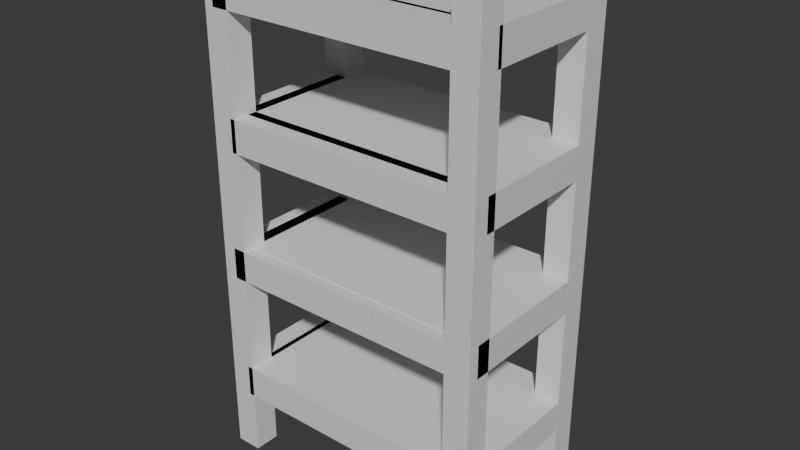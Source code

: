 # Source: shelf_1.blend  (saved by Blender 4.3.34; exported with 4.5.12 LTS)
import bpy
from mathutils import Matrix  # noqa: F401  (used for matrix-valued properties, if any)

bpy.ops.wm.read_factory_settings(use_empty=True)
scene = bpy.context.scene
scene.name = 'Scene'

# ---- collections
col_collection = bpy.data.collections.new('Collection'); scene.collection.children.link(col_collection)

# ---- materials (node trees are filled in below, after node groups)
mat_material = bpy.data.materials.new('Material')
mat_material.alpha_threshold = 0.0
mat_material.roughness = 0.5
mat_material.line_color = (0.0, 0.0, 0.0, 1.0)
mat_material_001 = bpy.data.materials.new('Material.001')
mat_material_001.alpha_threshold = 0.0
mat_material_001.roughness = 0.5
mat_material_001.line_color = (0.0, 0.0, 0.0, 1.0)

# ---- material node trees
mat_material.use_nodes = True; mat_material.node_tree.nodes.clear()
_N = mat_material.node_tree.nodes; _L = mat_material.node_tree.links
n0 = _N.new('ShaderNodeOutputMaterial'); n0.name = 'Material Output'; n0.location = (300, 300)
n1 = _N.new('ShaderNodeBsdfPrincipled'); n1.name = 'Principled BSDF'; n1.location = (10, 300)
n1.inputs[3].default_value = 1.45
_L.new(n1.outputs[0], n0.inputs[0])
n0.is_active_output = True
mat_material_001.use_nodes = True; mat_material_001.node_tree.nodes.clear()
_N = mat_material_001.node_tree.nodes; _L = mat_material_001.node_tree.links
n0 = _N.new('ShaderNodeOutputMaterial'); n0.name = 'Material Output'; n0.location = (300, 300)
n1 = _N.new('ShaderNodeBsdfPrincipled'); n1.name = 'Principled BSDF'; n1.location = (10, 300)
n1.inputs[3].default_value = 1.45
_L.new(n1.outputs[0], n0.inputs[0])
n0.is_active_output = True

# ---- world
world_world = bpy.data.worlds.new('World'); scene.world = world_world
world_world.use_nodes = True; world_world.node_tree.nodes.clear()
_N = world_world.node_tree.nodes; _L = world_world.node_tree.links
n0 = _N.new('ShaderNodeOutputWorld'); n0.name = 'World Output'; n0.location = (300, 300)
n1 = _N.new('ShaderNodeBackground'); n1.name = 'Background'; n1.location = (10, 300)
n1.inputs[0].default_value = (0.05088, 0.05088, 0.05088, 1.0)
_L.new(n1.outputs[0], n0.inputs[0])
n0.is_active_output = True
world_world.color = (0.05088, 0.05088, 0.05088)
world_world.sun_shadow_jitter_overblur = 0.0

# ---- meshes
me_cube_001 = bpy.data.meshes.new('Cube.001')
me_cube_001.from_pydata([(-1.0, -1.0, -1.0), (-1.0, -1.0, 1.0), (-1.0, 1.0, -1.0), (-1.0, 1.0, 1.0), (1.0, -1.0, -1.0), (1.0, -1.0, 1.0), (1.0, 1.0, -1.0), (1.0, 1.0, 1.0), (-1.0, -1.0, 0.0), (-1.0, 1.0, 0.0), (1.0, 1.0, 0.0), (1.0, -1.0, 0.0), (-1.0, -1.0, 0.5), (-1.0, 1.0, 0.5), (1.0, 1.0, 0.5), (1.0, -1.0, 0.5), (-1.0, 1.0, -0.5), (1.0, 1.0, -0.5), (1.0, -1.0, -0.5), (-1.0, -1.0, -0.5), (-1.0, 1.0, -0.7502), (1.0, 1.0, -0.7502), (1.0, -1.0, -0.7502), (-1.0, -1.0, -0.7502), (-1.0, -1.0, -0.25), (-1.0, 1.0, -0.25), (1.0, 1.0, -0.25), (1.0, -1.0, -0.25), (-1.0, 1.0, 0.25), (1.0, 1.0, 0.25), (1.0, -1.0, 0.25), (-1.0, -1.0, 0.25), (-1.0, -1.0, 0.75), (-1.0, 1.0, 0.75), (1.0, 1.0, 0.75), (1.0, -1.0, 0.75), (-1.0, 1.0, -0.8751), (1.0, 1.0, -0.8751), (1.0, -1.0, -0.8751), (-1.0, -1.0, -0.8751), (-1.0, -1.0, -0.6251), (-1.0, 1.0, -0.6251), (1.0, 1.0, -0.6251), (1.0, -1.0, -0.6251), (-1.0, 1.0, -0.375), (1.0, 1.0, -0.375), (1.0, -1.0, -0.375), (-1.0, -1.0, -0.375), (-1.0, -1.0, -0.125), (-1.0, 1.0, -0.125), (1.0, 1.0, -0.125), (1.0, -1.0, -0.125), (-1.0, 1.0, 0.125), (1.0, 1.0, 0.125), (1.0, -1.0, 0.125), (-1.0, -1.0, 0.125), (-1.0, -1.0, 0.375), (-1.0, 1.0, 0.375), (1.0, 1.0, 0.375), (1.0, -1.0, 0.375), (-1.0, 1.0, 0.625), (1.0, 1.0, 0.625), (1.0, -1.0, 0.625), (-1.0, -1.0, 0.625), (-1.0, -1.0, 0.875), (-1.0, 1.0, 0.875), (1.0, 1.0, 0.875), (1.0, -1.0, 0.875), (-19.0, 1.0, 1.0), (-19.0, 1.0, -1.0), (-19.0, -1.0, 1.0), (-19.0, -1.0, -1.0), (-21.0, 1.0, 1.0), (-21.0, 1.0, -1.0), (-21.0, -1.0, 1.0), (-21.0, -1.0, -1.0), (-19.0, 1.0, 0.0), (-21.0, -1.0, 0.0), (-19.0, -1.0, 0.0), (-21.0, 1.0, 0.0), (-21.0, -1.0, 0.5), (-19.0, 1.0, 0.5), (-19.0, -1.0, 0.5), (-21.0, 1.0, 0.5), (-19.0, 1.0, -0.5), (-19.0, -1.0, -0.5), (-21.0, 1.0, -0.5), (-21.0, -1.0, -0.5), (-21.0, -1.0, 0.75), (-19.0, 1.0, 0.75), (-19.0, -1.0, 0.75), (-21.0, 1.0, 0.75), (-19.0, 1.0, 0.25), (-19.0, -1.0, 0.25), (-21.0, 1.0, 0.25), (-21.0, -1.0, 0.25), (-21.0, -1.0, -0.25), (-19.0, 1.0, -0.25), (-19.0, -1.0, -0.25), (-21.0, 1.0, -0.25), (-19.0, 1.0, -0.75), (-19.0, -1.0, -0.75), (-21.0, 1.0, -0.75), (-21.0, -1.0, -0.75), (-21.0, -1.0, 0.875), (-19.0, 1.0, 0.875), (-19.0, -1.0, 0.875), (-21.0, 1.0, 0.875), (-19.0, 1.0, 0.625), (-19.0, -1.0, 0.625), (-21.0, 1.0, 0.625), (-21.0, -1.0, 0.625), (-21.0, -1.0, 0.375), (-19.0, 1.0, 0.375), (-19.0, -1.0, 0.375), (-21.0, 1.0, 0.375), (-19.0, 1.0, 0.125), (-19.0, -1.0, 0.125), (-21.0, 1.0, 0.125), (-21.0, -1.0, 0.125), (-21.0, -1.0, -0.125), (-19.0, 1.0, -0.125), (-19.0, -1.0, -0.125), (-21.0, 1.0, -0.125), (-19.0, 1.0, -0.375), (-19.0, -1.0, -0.375), (-21.0, 1.0, -0.375), (-21.0, -1.0, -0.375), (-21.0, -1.0, -0.625), (-19.0, 1.0, -0.625), (-19.0, -1.0, -0.625), (-21.0, 1.0, -0.625), (-19.0, 1.0, -0.875), (-19.0, -1.0, -0.875), (-21.0, 1.0, -0.875), (-21.0, -1.0, -0.875), (-1.0, -12.04, -1.0), (-1.0, -12.04, 1.0), (-1.0, -10.04, -1.0), (-1.0, -10.04, 1.0), (1.0, -12.04, -1.0), (1.0, -12.04, 1.0), (1.0, -10.04, -1.0), (1.0, -10.04, 1.0), (-1.0, -12.04, 0.0), (-1.0, -10.04, 0.0), (1.0, -10.04, 0.0), (1.0, -12.04, 0.0), (-1.0, -12.04, 0.5), (-1.0, -10.04, 0.5), (1.0, -10.04, 0.5), (1.0, -12.04, 0.5), (-1.0, -10.04, -0.5), (1.0, -10.04, -0.5), (1.0, -12.04, -0.5), (-1.0, -12.04, -0.5), (-1.0, -10.04, -0.75), (1.0, -10.04, -0.75), (1.0, -12.04, -0.75), (-1.0, -12.04, -0.75), (-1.0, -12.04, -0.25), (-1.0, -10.04, -0.25), (1.0, -10.04, -0.25), (1.0, -12.04, -0.25), (-1.0, -10.04, 0.25), (1.0, -10.04, 0.25), (1.0, -12.04, 0.25), (-1.0, -12.04, 0.25), (-1.0, -12.04, 0.75), (-1.0, -10.04, 0.75), (1.0, -10.04, 0.75), (1.0, -12.04, 0.75), (-1.0, -10.04, -0.875), (1.0, -10.04, -0.875), (1.0, -12.04, -0.875), (-1.0, -12.04, -0.875), (-1.0, -12.04, -0.625), (-1.0, -10.04, -0.625), (1.0, -10.04, -0.625), (1.0, -12.04, -0.625), (-1.0, -10.04, -0.375), (1.0, -10.04, -0.375), (1.0, -12.04, -0.375), (-1.0, -12.04, -0.375), (-1.0, -12.04, -0.1285), (-1.0, -10.04, -0.1285), (1.0, -10.04, -0.1285), (1.0, -12.04, -0.1285), (-1.0, -10.04, 0.125), (1.0, -10.04, 0.125), (1.0, -12.04, 0.125), (-1.0, -12.04, 0.125), (-1.0, -12.04, 0.375), (-1.0, -10.04, 0.375), (1.0, -10.04, 0.375), (1.0, -12.04, 0.375), (-1.0, -10.04, 0.625), (1.0, -10.04, 0.625), (1.0, -12.04, 0.625), (-1.0, -12.04, 0.625), (-1.0, -12.04, 0.875), (-1.0, -10.04, 0.875), (1.0, -10.04, 0.875), (1.0, -12.04, 0.875), (-19.0, -10.04, 1.0), (-19.0, -10.04, -1.0), (-19.0, -12.04, 1.0), (-19.0, -12.04, -1.0), (-21.0, -10.04, 1.0), (-21.0, -10.04, -1.0), (-21.0, -12.04, 1.0), (-21.0, -12.04, -1.0), (-19.0, -10.04, 0.0), (-21.0, -12.04, 0.0), (-19.0, -12.04, 0.0), (-21.0, -10.04, 0.0), (-21.0, -12.04, 0.5), (-19.0, -10.04, 0.5), (-19.0, -12.04, 0.5), (-21.0, -10.04, 0.5), (-19.0, -10.04, -0.5), (-19.0, -12.04, -0.5), (-21.0, -10.04, -0.5), (-21.0, -12.04, -0.5), (-19.0, -10.04, -0.75), (-19.0, -12.04, -0.75), (-21.0, -10.04, -0.75), (-21.0, -12.04, -0.75), (-21.0, -12.04, -0.25), (-19.0, -10.04, -0.25), (-19.0, -12.04, -0.25), (-21.0, -10.04, -0.25), (-19.0, -10.04, 0.25), (-19.0, -12.04, 0.25), (-21.0, -10.04, 0.25), (-21.0, -12.04, 0.25), (-21.0, -12.04, 0.75), (-19.0, -10.04, 0.75), (-19.0, -12.04, 0.75), (-21.0, -10.04, 0.75), (-21.0, -12.04, 0.8787), (-19.0, -10.04, 0.8787), (-19.0, -12.04, 0.8787), (-21.0, -10.04, 0.8787), (-19.0, -10.04, 0.625), (-19.0, -12.04, 0.625), (-21.0, -10.04, 0.625), (-21.0, -12.04, 0.625), (-21.0, -12.04, 0.375), (-19.0, -10.04, 0.375), (-19.0, -12.04, 0.375), (-21.0, -10.04, 0.375), (-19.0, -10.04, 0.125), (-19.0, -12.04, 0.125), (-21.0, -10.04, 0.125), (-21.0, -12.04, 0.125), (-21.0, -12.04, -0.125), (-19.0, -10.04, -0.125), (-19.0, -12.04, -0.125), (-21.0, -10.04, -0.125), (-19.0, -10.04, -0.375), (-19.0, -12.04, -0.375), (-21.0, -10.04, -0.375), (-21.0, -12.04, -0.375), (-21.0, -12.04, -0.6256), (-19.0, -10.04, -0.6256), (-19.0, -12.04, -0.6256), (-21.0, -10.04, -0.6256), (-19.0, -10.04, -0.875), (-19.0, -12.04, -0.875), (-21.0, -10.04, -0.875), (-21.0, -12.04, -0.875), (-19.42, 1.0, -0.6251), (-19.42, 1.0, -0.7502), (-19.42, -1.0, -0.7502), (-19.42, -1.0, -0.6251), (-19.42, -10.04, -0.625), (-19.42, -10.04, -0.75), (-19.42, -12.04, -0.75), (-19.42, -12.04, -0.625), (-1.0, -1.0, -0.7502), (-1.0, -1.0, -0.6251), (-1.0, -10.04, -0.625), (-1.0, -10.04, -0.75), (-19.42, -1.0, -0.7502), (-19.42, -1.0, -0.6251), (-19.42, -10.04, -0.625), (-19.42, -10.04, -0.75), (-1.0, -0.128, -0.625), (-1.0, -0.128, -0.75), (-19.42, -0.128, -0.625), (-19.42, -0.128, -0.75), (1.0, -10.75, -0.6251), (1.0, -10.75, -0.7502), (-1.0, -10.75, -0.7502), (-1.0, -10.75, -0.6251), (-19.0, -10.93, -0.625), (-19.0, -10.93, -0.75), (-21.0, -10.93, -0.75), (-21.0, -10.93, -0.625), (-19.98, 1.0, -0.125), (-19.98, 1.0, -0.25), (-19.98, -1.0, -0.25), (-19.98, -1.0, -0.125), (-19.98, -10.04, -0.1285), (-19.98, -10.04, -0.25), (-19.98, -12.04, -0.25), (-19.98, -12.04, -0.1285), (1.0, -11.19, -0.125), (1.0, -11.19, -0.25), (-1.0, -11.19, -0.25), (-1.0, -11.19, -0.125), (-19.0, -11.19, -0.125), (-19.0, -11.19, -0.25), (-21.0, -11.19, -0.25), (-21.0, -11.19, -0.125), (-19.98, -11.19, -0.25), (-19.98, -11.19, -0.125), (-19.87, 1.0, 0.375), (-19.87, 1.0, 0.25), (-19.87, -1.0, 0.25), (-19.87, -1.0, 0.375), (1.0, -1.0, 0.375), (1.0, -1.0, 0.25), (-1.0, -1.0, 0.25), (-1.0, -1.0, 0.375), (-19.0, -1.0, 0.375), (-19.0, -1.0, 0.25), (-21.0, -1.0, 0.25), (-21.0, -1.0, 0.375), (-19.87, -1.0, 0.25), (-19.87, -1.0, 0.375), (-19.38, -10.04, 0.375), (-19.38, -10.04, 0.25), (-19.38, -12.04, 0.25), (-19.38, -12.04, 0.375), (1.0, -10.77, 0.375), (1.0, -10.77, 0.25), (-1.0, -10.77, 0.25), (-1.0, -10.77, 0.375), (-19.0, -10.77, 0.375), (-19.0, -10.77, 0.25), (-21.0, -10.77, 0.25), (-21.0, -10.77, 0.375), (-19.87, -10.77, 0.25), (-19.87, -10.77, 0.375), (-20.29, 1.0, 0.875), (-20.29, 1.0, 0.75), (-20.29, -1.0, 0.75), (-20.29, -1.0, 0.875), (-20.29, -10.04, 0.875), (-20.29, -10.04, 0.75), (-20.29, -12.04, 0.75), (-20.29, -12.04, 0.875), (1.0, -10.36, 0.875), (1.0, -10.36, 0.75), (-1.0, -10.36, 0.75), (-1.0, -10.36, 0.875), (-19.0, -10.36, 0.875), (-19.0, -10.36, 0.75), (-21.0, -10.36, 0.75), (-21.0, -10.36, 0.875), (-20.29, -10.36, 0.75), (-20.29, -10.36, 0.875)], [], [(64, 1, 3, 65), (65, 3, 7, 66), (66, 7, 5, 67), (67, 5, 1, 64), (2, 6, 4, 0), (7, 3, 1, 5), (51, 11, 8, 48), (50, 10, 11, 51), (49, 9, 10, 50), (48, 8, 9, 49), (59, 15, 12, 56), (58, 14, 15, 59), (57, 13, 14, 58), (56, 12, 13, 57), (40, 19, 16, 41), (41, 16, 17, 42), (42, 17, 18, 43), (43, 18, 19, 40), (38, 22, 23, 39), (37, 21, 22, 38), (36, 20, 21, 37), (39, 23, 20, 36), (47, 24, 25, 44), (44, 25, 26, 45), (45, 26, 27, 46), (46, 27, 24, 47), (55, 31, 28, 52), (52, 28, 29, 53), (53, 29, 30, 54), (54, 30, 31, 55), (62, 35, 32, 63), (61, 34, 35, 62), (60, 33, 34, 61), (63, 32, 33, 60), (0, 39, 36, 2), (2, 36, 37, 6), (6, 37, 38, 4), (4, 38, 39, 0), (23, 22, 293, 294), (21, 42, 43, 22), (20, 41, 42, 21), (41, 20, 273, 272), (18, 46, 47, 19), (17, 45, 46, 18), (16, 44, 45, 17), (19, 47, 44, 16), (49, 25, 301, 300), (25, 49, 50, 26), (26, 50, 51, 27), (96, 98, 313, 314), (11, 54, 55, 8), (10, 53, 54, 11), (9, 52, 53, 10), (8, 55, 52, 9), (112, 95, 328, 329), (28, 57, 58, 29), (29, 58, 59, 30), (56, 321, 331, 325), (12, 63, 60, 13), (13, 60, 61, 14), (14, 61, 62, 15), (15, 62, 63, 12), (35, 67, 354, 355), (34, 66, 67, 35), (33, 65, 66, 34), (88, 90, 359, 360), (68, 72, 74, 70), (106, 70, 74, 104), (104, 74, 72, 107), (73, 69, 71, 75), (105, 68, 70, 106), (107, 72, 68, 105), (123, 79, 76, 121), (121, 76, 78, 122), (120, 77, 79, 123), (122, 78, 77, 120), (115, 83, 81, 113), (113, 81, 82, 114), (112, 80, 83, 115), (114, 82, 80, 112), (130, 85, 87, 128), (128, 87, 86, 131), (129, 84, 85, 130), (131, 86, 84, 129), (110, 91, 89, 108), (108, 89, 90, 109), (111, 88, 91, 110), (109, 90, 88, 111), (117, 93, 95, 119), (119, 95, 94, 118), (116, 92, 93, 117), (118, 94, 92, 116), (125, 98, 96, 127), (127, 96, 99, 126), (124, 97, 98, 125), (126, 99, 97, 124), (134, 102, 100, 132), (132, 100, 101, 133), (135, 103, 102, 134), (133, 101, 103, 135), (91, 107, 105, 89), (89, 105, 106, 90), (88, 104, 107, 91), (349, 348, 362, 363), (82, 109, 111, 80), (80, 111, 110, 83), (81, 108, 109, 82), (83, 110, 108, 81), (31, 30, 323, 324), (95, 112, 115, 94), (92, 113, 114, 93), (94, 115, 113, 92), (79, 118, 116, 76), (76, 116, 117, 78), (77, 119, 118, 79), (78, 117, 119, 77), (120, 96, 314, 315), (96, 120, 123, 99), (97, 121, 122, 98), (99, 123, 121, 97), (86, 126, 124, 84), (84, 124, 125, 85), (87, 127, 126, 86), (85, 125, 127, 87), (102, 131, 129, 100), (100, 129, 130, 101), (103, 128, 131, 102), (130, 128, 299, 296), (71, 133, 135, 75), (75, 135, 134, 73), (69, 132, 133, 71), (73, 134, 132, 69), (200, 137, 139, 201), (201, 139, 143, 202), (202, 143, 141, 203), (203, 141, 137, 200), (138, 142, 140, 136), (143, 139, 137, 141), (187, 147, 144, 184), (186, 146, 147, 187), (185, 145, 146, 186), (184, 144, 145, 185), (195, 151, 148, 192), (194, 150, 151, 195), (193, 149, 150, 194), (192, 148, 149, 193), (176, 155, 152, 177), (177, 152, 153, 178), (178, 153, 154, 179), (179, 154, 155, 176), (174, 158, 159, 175), (173, 157, 158, 174), (172, 156, 157, 173), (175, 159, 156, 172), (183, 160, 161, 180), (180, 161, 162, 181), (181, 162, 163, 182), (182, 163, 160, 183), (191, 167, 164, 188), (188, 164, 165, 189), (189, 165, 166, 190), (190, 166, 167, 191), (198, 171, 168, 199), (197, 170, 171, 198), (196, 169, 170, 197), (199, 168, 169, 196), (136, 175, 172, 138), (138, 172, 173, 142), (142, 173, 174, 140), (140, 174, 175, 136), (158, 179, 176, 159), (157, 178, 179, 158), (156, 177, 178, 157), (274, 23, 280, 284), (154, 182, 183, 155), (153, 181, 182, 154), (152, 180, 181, 153), (155, 183, 180, 152), (185, 161, 305, 304), (161, 185, 186, 162), (162, 186, 187, 163), (163, 187, 184, 160), (147, 190, 191, 144), (146, 189, 190, 147), (145, 188, 189, 146), (144, 191, 188, 145), (167, 192, 335, 334), (164, 193, 194, 165), (165, 194, 195, 166), (166, 195, 192, 167), (148, 199, 196, 149), (149, 196, 197, 150), (150, 197, 198, 151), (151, 198, 199, 148), (171, 203, 200, 168), (170, 202, 203, 171), (169, 201, 202, 170), (168, 200, 353, 352), (204, 208, 210, 206), (242, 206, 210, 240), (240, 210, 208, 243), (209, 205, 207, 211), (241, 204, 206, 242), (243, 208, 204, 241), (259, 215, 212, 257), (257, 212, 214, 258), (256, 213, 215, 259), (258, 214, 213, 256), (251, 219, 217, 249), (249, 217, 218, 250), (248, 216, 219, 251), (250, 218, 216, 248), (266, 221, 223, 264), (264, 223, 222, 267), (265, 220, 221, 266), (267, 222, 220, 265), (270, 226, 224, 268), (268, 224, 225, 269), (271, 227, 226, 270), (269, 225, 227, 271), (261, 230, 228, 263), (263, 228, 231, 262), (260, 229, 230, 261), (262, 231, 229, 260), (253, 233, 235, 255), (255, 235, 234, 254), (252, 232, 233, 253), (254, 234, 232, 252), (246, 239, 237, 244), (244, 237, 238, 245), (247, 236, 239, 246), (245, 238, 236, 247), (239, 243, 241, 237), (237, 241, 242, 238), (236, 240, 243, 239), (238, 242, 240, 236), (218, 245, 247, 216), (216, 247, 246, 219), (217, 244, 245, 218), (219, 246, 244, 217), (233, 250, 248, 235), (235, 248, 251, 234), (232, 249, 250, 233), (234, 251, 249, 232), (215, 254, 252, 212), (212, 252, 253, 214), (213, 255, 254, 215), (214, 253, 255, 213), (230, 258, 256, 228), (228, 256, 259, 231), (229, 257, 258, 230), (231, 259, 257, 229), (222, 262, 260, 220), (220, 260, 261, 221), (223, 263, 262, 222), (221, 261, 263, 223), (226, 267, 265, 224), (224, 265, 266, 225), (227, 264, 267, 226), (225, 266, 264, 227), (207, 269, 271, 211), (211, 271, 270, 209), (205, 268, 269, 207), (209, 270, 268, 205), (274, 275, 272, 273), (278, 279, 276, 277), (159, 176, 279, 278), (156, 159, 278, 277), (20, 23, 274, 273), (276, 177, 282, 286), (176, 177, 276, 279), (40, 41, 272, 275), (283, 287, 291, 289), (280, 281, 285, 284), (177, 156, 283, 282), (23, 40, 281, 280), (156, 277, 287, 283), (40, 275, 285, 281), (277, 276, 286, 287), (275, 274, 284, 285), (288, 289, 291, 290), (286, 282, 288, 290), (287, 286, 290, 291), (282, 283, 289, 288), (293, 292, 295, 294), (22, 43, 292, 293), (43, 40, 295, 292), (40, 23, 294, 295), (297, 296, 299, 298), (103, 101, 297, 298), (101, 130, 296, 297), (128, 103, 298, 299), (302, 303, 300, 301), (306, 307, 304, 305), (184, 185, 304, 307), (48, 49, 300, 303), (160, 184, 307, 306), (161, 160, 306, 305), (25, 24, 302, 301), (302, 24, 310, 316), (309, 308, 311, 310), (313, 312, 315, 314), (310, 311, 317, 316), (303, 302, 316, 317), (122, 120, 315, 312), (48, 303, 317, 311), (98, 122, 312, 313), (27, 51, 308, 309), (24, 27, 309, 310), (51, 48, 311, 308), (320, 321, 318, 319), (28, 31, 320, 319), (57, 28, 319, 318), (56, 57, 318, 321), (329, 328, 342, 343), (325, 331, 345, 339), (328, 327, 341, 342), (114, 112, 329, 326), (320, 31, 324, 330), (59, 56, 325, 322), (30, 59, 322, 323), (95, 93, 327, 328), (321, 320, 330, 331), (93, 114, 326, 327), (334, 335, 332, 333), (164, 167, 334, 333), (193, 164, 333, 332), (192, 193, 332, 335), (338, 339, 345, 344), (337, 336, 339, 338), (341, 340, 343, 342), (322, 325, 339, 336), (330, 324, 338, 344), (323, 322, 336, 337), (326, 329, 343, 340), (327, 326, 340, 341), (324, 323, 337, 338), (331, 330, 344, 345), (348, 349, 346, 347), (352, 353, 350, 351), (169, 168, 352, 351), (33, 32, 348, 347), (200, 201, 350, 353), (64, 65, 346, 349), (201, 169, 351, 350), (65, 33, 347, 346), (355, 354, 357, 356), (356, 357, 363, 362), (359, 358, 361, 360), (67, 64, 357, 354), (64, 349, 363, 357), (104, 88, 360, 361), (32, 35, 355, 356), (106, 104, 361, 358), (90, 106, 358, 359), (348, 32, 356, 362)])
me_cube_001.polygons.foreach_set('material_index', [0, 0, 0, 0, 0, 0, 0, 0, 0, 0, 0, 0, 0, 0, 0, 0, 0, 0, 0, 0, 0, 0, 0, 0, 0, 0, 0, 0, 0, 0, 0, 0, 0, 0, 0, 0, 0, 0, 0, 0, 0, 0, 0, 0, 0, 0, 0, 0, 0, 0, 0, 0, 0, 0, 0, 0, 0, 0, 0, 0, 0, 0, 0, 0, 0, 0, 0, 0, 0, 0, 0, 0, 0, 0, 0, 0, 0, 0, 0, 0, 0, 0, 0, 0, 0, 0, 0, 0, 0, 0, 0, 0, 0, 0, 0, 0, 0, 0, 0, 0, 0, 0, 0, 0, 0, 0, 0, 0, 0, 0, 0, 0, 0, 0, 0, 0, 0, 0, 0, 0, 0, 0, 0, 0, 0, 0, 0, 0, 0, 0, 0, 0, 0, 0, 0, 0, 0, 0, 0, 0, 0, 0, 0, 0, 0, 0, 0, 0, 0, 0, 0, 0, 0, 0, 0, 0, 0, 0, 0, 0, 0, 0, 0, 0, 0, 0, 0, 0, 0, 0, 0, 0, 0, 0, 0, 0, 0, 0, 0, 0, 0, 0, 0, 0, 0, 0, 0, 0, 0, 0, 0, 0, 0, 0, 0, 0, 0, 0, 1, 1, 1, 1, 1, 1, 1, 1, 1, 1, 1, 1, 1, 1, 1, 1, 1, 1, 1, 1, 1, 1, 1, 1, 1, 1, 1, 1, 1, 1, 1, 1, 1, 1, 1, 1, 1, 1, 1, 1, 1, 1, 1, 1, 1, 1, 1, 1, 1, 1, 1, 1, 1, 1, 1, 1, 1, 1, 1, 1, 1, 1, 1, 1, 1, 1, 0, 0, 0, 0, 0, 0, 0, 0, 0, 0, 0, 0, 0, 0, 0, 0, 0, 0, 0, 0, 0, 0, 0, 0, 0, 0, 0, 0, 0, 0, 0, 0, 0, 0, 0, 0, 0, 0, 0, 0, 0, 0, 0, 0, 0, 0, 0, 0, 0, 0, 0, 0, 0, 0, 0, 0, 0, 0, 0, 0, 0, 0, 0, 0, 0, 0, 0, 0, 0, 0, 0, 0, 0, 0, 0, 0, 0, 0, 0, 0, 0, 0, 0, 0, 0, 0, 0, 0, 0, 0, 0, 0])
_uv = me_cube_001.uv_layers.new(name='UVMap')
_uv.uv.foreach_set('vector', [0.6094, 0.0, 0.625, 0.0, 0.625, 0.25, 0.6094, 0.25, 0.6094, 0.25, 0.625, 0.25, 0.625, 0.5, 0.6094, 0.5, 0.6094, 0.5, 0.625, 0.5, 0.625, 0.75, 0.6094, 0.75, 0.6094, 0.75, 0.625, 0.75, 0.625, 1.0, 0.6094, 1.0, 0.125, 0.5, 0.375, 0.5, 0.375, 0.75, 0.125, 0.75, 0.625, 0.5, 0.875, 0.5, 0.875, 0.75, 0.625, 0.75, 0.4844, 0.75, 0.5, 0.75, 0.5, 1.0, 0.4844, 1.0, 0.4844, 0.5, 0.5, 0.5, 0.5, 0.75, 0.4844, 0.75, 0.4844, 0.25, 0.5, 0.25, 0.5, 0.5, 0.4844, 0.5, 0.4844, 0.0, 0.5, 0.0, 0.5, 0.25, 0.4844, 0.25, 0.5469, 0.75, 0.5625, 0.75, 0.5625, 1.0, 0.5469, 1.0, 0.5469, 0.5, 0.5625, 0.5, 0.5625, 0.75, 0.5469, 0.75, 0.5469, 0.25, 0.5625, 0.25, 0.5625, 0.5, 0.5469, 0.5, 0.5469, 0.0, 0.5625, 0.0, 0.5625, 0.25, 0.5469, 0.25, 0.4219, 0.0, 0.4375, 0.0, 0.4375, 0.25, 0.4219, 0.25, 0.4219, 0.25, 0.4375, 0.25, 0.4375, 0.5, 0.4219, 0.5, 0.4219, 0.5, 0.4375, 0.5, 0.4375, 0.75, 0.4219, 0.75, 0.4219, 0.75, 0.4375, 0.75, 0.4375, 1.0, 0.4219, 1.0, 0.3906, 0.75, 0.4062, 0.75, 0.4062, 1.0, 0.3906, 1.0, 0.3906, 0.5, 0.4062, 0.5, 0.4062, 0.75, 0.3906, 0.75, 0.3906, 0.25, 0.4062, 0.25, 0.4062, 0.5, 0.3906, 0.5, 0.3906, 0.0, 0.4062, 0.0, 0.4062, 0.25, 0.3906, 0.25, 0.4531, 0.0, 0.4688, 0.0, 0.4688, 0.25, 0.4531, 0.25, 0.4531, 0.25, 0.4688, 0.25, 0.4688, 0.5, 0.4531, 0.5, 0.4531, 0.5, 0.4688, 0.5, 0.4688, 0.75, 0.4531, 0.75, 0.4531, 0.75, 0.4688, 0.75, 0.4688, 1.0, 0.4531, 1.0, 0.5156, 0.0, 0.5312, 0.0, 0.5312, 0.25, 0.5156, 0.25, 0.5156, 0.25, 0.5312, 0.25, 0.5312, 0.5, 0.5156, 0.5, 0.5156, 0.5, 0.5312, 0.5, 0.5312, 0.75, 0.5156, 0.75, 0.5156, 0.75, 0.5312, 0.75, 0.5312, 1.0, 0.5156, 1.0, 0.5781, 0.75, 0.5938, 0.75, 0.5938, 1.0, 0.5781, 1.0, 0.5781, 0.5, 0.5938, 0.5, 0.5938, 0.75, 0.5781, 0.75, 0.5781, 0.25, 0.5938, 0.25, 0.5938, 0.5, 0.5781, 0.5, 0.5781, 0.0, 0.5938, 0.0, 0.5938, 0.25, 0.5781, 0.25, 0.375, 0.0, 0.3906, 0.0, 0.3906, 0.25, 0.375, 0.25, 0.375, 0.25, 0.3906, 0.25, 0.3906, 0.5, 0.375, 0.5, 0.375, 0.5, 0.3906, 0.5, 0.3906, 0.75, 0.375, 0.75, 0.375, 0.75, 0.3906, 0.75, 0.3906, 1.0, 0.375, 1.0, 0.4062, 1.0, 0.4062, 0.75, 0.4062, 0.75, 0.4062, 1.0, 0.4062, 0.5, 0.4219, 0.5, 0.4219, 0.75, 0.4062, 0.75, 0.4062, 0.25, 0.4219, 0.25, 0.4219, 0.5, 0.4062, 0.5, 0.4219, 0.25, 0.4062, 0.25, 0.4062, 0.25, 0.4219, 0.25, 0.4375, 0.75, 0.4531, 0.75, 0.4531, 1.0, 0.4375, 1.0, 0.4375, 0.5, 0.4531, 0.5, 0.4531, 0.75, 0.4375, 0.75, 0.4375, 0.25, 0.4531, 0.25, 0.4531, 0.5, 0.4375, 0.5, 0.4375, 0.0, 0.4531, 0.0, 0.4531, 0.25, 0.4375, 0.25, 0.4844, 0.25, 0.4688, 0.25, 0.4688, 0.25, 0.4844, 0.25, 0.4688, 0.25, 0.4844, 0.25, 0.4844, 0.5, 0.4688, 0.5, 0.4688, 0.5, 0.4844, 0.5, 0.4844, 0.75, 0.4688, 0.75, 0.4688, 1.0, 0.4688, 0.75, 0.4688, 0.75, 0.4688, 1.0, 0.5, 0.75, 0.5156, 0.75, 0.5156, 1.0, 0.5, 1.0, 0.5, 0.5, 0.5156, 0.5, 0.5156, 0.75, 0.5, 0.75, 0.5, 0.25, 0.5156, 0.25, 0.5156, 0.5, 0.5, 0.5, 0.5, 0.0, 0.5156, 0.0, 0.5156, 0.25, 0.5, 0.25, 0.5469, 0.0, 0.5312, 0.0, 0.5312, 0.0, 0.5469, 0.0, 0.5312, 0.25, 0.5469, 0.25, 0.5469, 0.5, 0.5312, 0.5, 0.5312, 0.5, 0.5469, 0.5, 0.5469, 0.75, 0.5312, 0.75, 0.5469, 0.0, 0.5469, 0.0, 0.5469, 0.0, 0.5469, 0.0, 0.5625, 0.0, 0.5781, 0.0, 0.5781, 0.25, 0.5625, 0.25, 0.5625, 0.25, 0.5781, 0.25, 0.5781, 0.5, 0.5625, 0.5, 0.5625, 0.5, 0.5781, 0.5, 0.5781, 0.75, 0.5625, 0.75, 0.5625, 0.75, 0.5781, 0.75, 0.5781, 1.0, 0.5625, 1.0, 0.5938, 0.75, 0.6094, 0.75, 0.6094, 0.75, 0.5938, 0.75, 0.5938, 0.5, 0.6094, 0.5, 0.6094, 0.75, 0.5938, 0.75, 0.5938, 0.25, 0.6094, 0.25, 0.6094, 0.5, 0.5938, 0.5, 0.5938, 1.0, 0.5938, 0.75, 0.5938, 0.75, 0.5938, 1.0, 0.625, 0.5, 0.875, 0.5, 0.875, 0.75, 0.625, 0.75, 0.6094, 0.75, 0.625, 0.75, 0.625, 1.0, 0.6094, 1.0, 0.6094, 0.0, 0.625, 0.0, 0.625, 0.25, 0.6094, 0.25, 0.125, 0.5, 0.375, 0.5, 0.375, 0.75, 0.125, 0.75, 0.6094, 0.5, 0.625, 0.5, 0.625, 0.75, 0.6094, 0.75, 0.6094, 0.25, 0.625, 0.25, 0.625, 0.5, 0.6094, 0.5, 0.4844, 0.25, 0.5, 0.25, 0.5, 0.5, 0.4844, 0.5, 0.4844, 0.5, 0.5, 0.5, 0.5, 0.75, 0.4844, 0.75, 0.4844, 0.0, 0.5, 0.0, 0.5, 0.25, 0.4844, 0.25, 0.4844, 0.75, 0.5, 0.75, 0.5, 1.0, 0.4844, 1.0, 0.5469, 0.25, 0.5625, 0.25, 0.5625, 0.5, 0.5469, 0.5, 0.5469, 0.5, 0.5625, 0.5, 0.5625, 0.75, 0.5469, 0.75, 0.5469, 0.0, 0.5625, 0.0, 0.5625, 0.25, 0.5469, 0.25, 0.5469, 0.75, 0.5625, 0.75, 0.5625, 1.0, 0.5469, 1.0, 0.4219, 0.75, 0.4375, 0.75, 0.4375, 1.0, 0.4219, 1.0, 0.4219, 0.0, 0.4375, 0.0, 0.4375, 0.25, 0.4219, 0.25, 0.4219, 0.5, 0.4375, 0.5, 0.4375, 0.75, 0.4219, 0.75, 0.4219, 0.25, 0.4375, 0.25, 0.4375, 0.5, 0.4219, 0.5, 0.5781, 0.25, 0.5938, 0.25, 0.5938, 0.5, 0.5781, 0.5, 0.5781, 0.5, 0.5938, 0.5, 0.5938, 0.75, 0.5781, 0.75, 0.5781, 0.0, 0.5938, 0.0, 0.5938, 0.25, 0.5781, 0.25, 0.5781, 0.75, 0.5938, 0.75, 0.5938, 1.0, 0.5781, 1.0, 0.5156, 0.75, 0.5312, 0.75, 0.5312, 1.0, 0.5156, 1.0, 0.5156, 0.0, 0.5312, 0.0, 0.5312, 0.25, 0.5156, 0.25, 0.5156, 0.5, 0.5312, 0.5, 0.5312, 0.75, 0.5156, 0.75, 0.5156, 0.25, 0.5312, 0.25, 0.5312, 0.5, 0.5156, 0.5, 0.4531, 0.75, 0.4688, 0.75, 0.4688, 1.0, 0.4531, 1.0, 0.4531, 0.0, 0.4688, 0.0, 0.4688, 0.25, 0.4531, 0.25, 0.4531, 0.5, 0.4688, 0.5, 0.4688, 0.75, 0.4531, 0.75, 0.4531, 0.25, 0.4688, 0.25, 0.4688, 0.5, 0.4531, 0.5, 0.3906, 0.25, 0.4062, 0.25, 0.4062, 0.5, 0.3906, 0.5, 0.3906, 0.5, 0.4062, 0.5, 0.4062, 0.75, 0.3906, 0.75, 0.3906, 0.0, 0.4062, 0.0, 0.4062, 0.25, 0.3906, 0.25, 0.3906, 0.75, 0.4062, 0.75, 0.4062, 1.0, 0.3906, 1.0, 0.5938, 0.25, 0.6094, 0.25, 0.6094, 0.5, 0.5938, 0.5, 0.5938, 0.5, 0.6094, 0.5, 0.6094, 0.75, 0.5938, 0.75, 0.5938, 0.0, 0.6094, 0.0, 0.6094, 0.25, 0.5938, 0.25, 0.6094, 0.0, 0.5938, 0.0, 0.5938, 0.0, 0.6094, 0.0, 0.5625, 0.75, 0.5781, 0.75, 0.5781, 1.0, 0.5625, 1.0, 0.5625, 0.0, 0.5781, 0.0, 0.5781, 0.25, 0.5625, 0.25, 0.5625, 0.5, 0.5781, 0.5, 0.5781, 0.75, 0.5625, 0.75, 0.5625, 0.25, 0.5781, 0.25, 0.5781, 0.5, 0.5625, 0.5, 0.5312, 1.0, 0.5312, 0.75, 0.5312, 0.75, 0.5312, 1.0, 0.5312, 0.0, 0.5469, 0.0, 0.5469, 0.25, 0.5312, 0.25, 0.5312, 0.5, 0.5469, 0.5, 0.5469, 0.75, 0.5312, 0.75, 0.5312, 0.25, 0.5469, 0.25, 0.5469, 0.5, 0.5312, 0.5, 0.5, 0.25, 0.5156, 0.25, 0.5156, 0.5, 0.5, 0.5, 0.5, 0.5, 0.5156, 0.5, 0.5156, 0.75, 0.5, 0.75, 0.5, 0.0, 0.5156, 0.0, 0.5156, 0.25, 0.5, 0.25, 0.5, 0.75, 0.5156, 0.75, 0.5156, 1.0, 0.5, 1.0, 0.4844, 0.0, 0.4688, 0.0, 0.4688, 0.0, 0.4844, 0.0, 0.4688, 0.0, 0.4844, 0.0, 0.4844, 0.25, 0.4688, 0.25, 0.4688, 0.5, 0.4844, 0.5, 0.4844, 0.75, 0.4688, 0.75, 0.4688, 0.25, 0.4844, 0.25, 0.4844, 0.5, 0.4688, 0.5, 0.4375, 0.25, 0.4531, 0.25, 0.4531, 0.5, 0.4375, 0.5, 0.4375, 0.5, 0.4531, 0.5, 0.4531, 0.75, 0.4375, 0.75, 0.4375, 0.0, 0.4531, 0.0, 0.4531, 0.25, 0.4375, 0.25, 0.4375, 0.75, 0.4531, 0.75, 0.4531, 1.0, 0.4375, 1.0, 0.4062, 0.25, 0.4219, 0.25, 0.4219, 0.5, 0.4062, 0.5, 0.4062, 0.5, 0.4219, 0.5, 0.4219, 0.75, 0.4062, 0.75, 0.4062, 0.0, 0.4219, 0.0, 0.4219, 0.25, 0.4062, 0.25, 0.4219, 0.75, 0.4219, 1.0, 0.4219, 1.0, 0.4219, 0.75, 0.375, 0.75, 0.3906, 0.75, 0.3906, 1.0, 0.375, 1.0, 0.375, 0.0, 0.3906, 0.0, 0.3906, 0.25, 0.375, 0.25, 0.375, 0.5, 0.3906, 0.5, 0.3906, 0.75, 0.375, 0.75, 0.375, 0.25, 0.3906, 0.25, 0.3906, 0.5, 0.375, 0.5, 0.6094, 0.0, 0.625, 0.0, 0.625, 0.25, 0.6094, 0.25, 0.6094, 0.25, 0.625, 0.25, 0.625, 0.5, 0.6094, 0.5, 0.6094, 0.5, 0.625, 0.5, 0.625, 0.75, 0.6094, 0.75, 0.6094, 0.75, 0.625, 0.75, 0.625, 1.0, 0.6094, 1.0, 0.125, 0.5, 0.375, 0.5, 0.375, 0.75, 0.125, 0.75, 0.625, 0.5, 0.875, 0.5, 0.875, 0.75, 0.625, 0.75, 0.4839, 0.75, 0.5, 0.75, 0.5, 1.0, 0.4839, 1.0, 0.4839, 0.5, 0.5, 0.5, 0.5, 0.75, 0.4839, 0.75, 0.4839, 0.25, 0.5, 0.25, 0.5, 0.5, 0.4839, 0.5, 0.4839, 0.0, 0.5, 0.0, 0.5, 0.25, 0.4839, 0.25, 0.5469, 0.75, 0.5625, 0.75, 0.5625, 1.0, 0.5469, 1.0, 0.5469, 0.5, 0.5625, 0.5, 0.5625, 0.75, 0.5469, 0.75, 0.5469, 0.25, 0.5625, 0.25, 0.5625, 0.5, 0.5469, 0.5, 0.5469, 0.0, 0.5625, 0.0, 0.5625, 0.25, 0.5469, 0.25, 0.4219, 0.0, 0.4375, 0.0, 0.4375, 0.25, 0.4219, 0.25, 0.4219, 0.25, 0.4375, 0.25, 0.4375, 0.5, 0.4219, 0.5, 0.4219, 0.5, 0.4375, 0.5, 0.4375, 0.75, 0.4219, 0.75, 0.4219, 0.75, 0.4375, 0.75, 0.4375, 1.0, 0.4219, 1.0, 0.3906, 0.75, 0.4062, 0.75, 0.4062, 1.0, 0.3906, 1.0, 0.3906, 0.5, 0.4062, 0.5, 0.4062, 0.75, 0.3906, 0.75, 0.3906, 0.25, 0.4062, 0.25, 0.4062, 0.5, 0.3906, 0.5, 0.3906, 0.0, 0.4062, 0.0, 0.4062, 0.25, 0.3906, 0.25, 0.4531, 0.0, 0.4688, 0.0, 0.4688, 0.25, 0.4531, 0.25, 0.4531, 0.25, 0.4688, 0.25, 0.4688, 0.5, 0.4531, 0.5, 0.4531, 0.5, 0.4688, 0.5, 0.4688, 0.75, 0.4531, 0.75, 0.4531, 0.75, 0.4688, 0.75, 0.4688, 1.0, 0.4531, 1.0, 0.5156, 0.0, 0.5312, 0.0, 0.5312, 0.25, 0.5156, 0.25, 0.5156, 0.25, 0.5312, 0.25, 0.5312, 0.5, 0.5156, 0.5, 0.5156, 0.5, 0.5312, 0.5, 0.5312, 0.75, 0.5156, 0.75, 0.5156, 0.75, 0.5312, 0.75, 0.5312, 1.0, 0.5156, 1.0, 0.5781, 0.75, 0.5938, 0.75, 0.5938, 1.0, 0.5781, 1.0, 0.5781, 0.5, 0.5938, 0.5, 0.5938, 0.75, 0.5781, 0.75, 0.5781, 0.25, 0.5938, 0.25, 0.5938, 0.5, 0.5781, 0.5, 0.5781, 0.0, 0.5938, 0.0, 0.5938, 0.25, 0.5781, 0.25, 0.375, 0.0, 0.3906, 0.0, 0.3906, 0.25, 0.375, 0.25, 0.375, 0.25, 0.3906, 0.25, 0.3906, 0.5, 0.375, 0.5, 0.375, 0.5, 0.3906, 0.5, 0.3906, 0.75, 0.375, 0.75, 0.375, 0.75, 0.3906, 0.75, 0.3906, 1.0, 0.375, 1.0, 0.4062, 0.75, 0.4219, 0.75, 0.4219, 1.0, 0.4062, 1.0, 0.4062, 0.5, 0.4219, 0.5, 0.4219, 0.75, 0.4062, 0.75, 0.4062, 0.25, 0.4219, 0.25, 0.4219, 0.5, 0.4062, 0.5, 0.4062, 0.0, 0.4062, 0.0, 0.4062, 0.0, 0.4062, 0.0, 0.4375, 0.75, 0.4531, 0.75, 0.4531, 1.0, 0.4375, 1.0, 0.4375, 0.5, 0.4531, 0.5, 0.4531, 0.75, 0.4375, 0.75, 0.4375, 0.25, 0.4531, 0.25, 0.4531, 0.5, 0.4375, 0.5, 0.4375, 0.0, 0.4531, 0.0, 0.4531, 0.25, 0.4375, 0.25, 0.4839, 0.25, 0.4688, 0.25, 0.4688, 0.25, 0.4839, 0.25, 0.4688, 0.25, 0.4839, 0.25, 0.4839, 0.5, 0.4688, 0.5, 0.4688, 0.5, 0.4839, 0.5, 0.4839, 0.75, 0.4688, 0.75, 0.4688, 0.75, 0.4839, 0.75, 0.4839, 1.0, 0.4688, 1.0, 0.5, 0.75, 0.5156, 0.75, 0.5156, 1.0, 0.5, 1.0, 0.5, 0.5, 0.5156, 0.5, 0.5156, 0.75, 0.5, 0.75, 0.5, 0.25, 0.5156, 0.25, 0.5156, 0.5, 0.5, 0.5, 0.5, 0.0, 0.5156, 0.0, 0.5156, 0.25, 0.5, 0.25, 0.5312, 1.0, 0.5469, 1.0, 0.5469, 1.0, 0.5312, 1.0, 0.5312, 0.25, 0.5469, 0.25, 0.5469, 0.5, 0.5312, 0.5, 0.5312, 0.5, 0.5469, 0.5, 0.5469, 0.75, 0.5312, 0.75, 0.5312, 0.75, 0.5469, 0.75, 0.5469, 1.0, 0.5312, 1.0, 0.5625, 0.0, 0.5781, 0.0, 0.5781, 0.25, 0.5625, 0.25, 0.5625, 0.25, 0.5781, 0.25, 0.5781, 0.5, 0.5625, 0.5, 0.5625, 0.5, 0.5781, 0.5, 0.5781, 0.75, 0.5625, 0.75, 0.5625, 0.75, 0.5781, 0.75, 0.5781, 1.0, 0.5625, 1.0, 0.5938, 0.75, 0.6094, 0.75, 0.6094, 1.0, 0.5938, 1.0, 0.5938, 0.5, 0.6094, 0.5, 0.6094, 0.75, 0.5938, 0.75, 0.5938, 0.25, 0.6094, 0.25, 0.6094, 0.5, 0.5938, 0.5, 0.5938, 1.0, 0.6094, 1.0, 0.6094, 1.0, 0.5938, 1.0, 0.625, 0.5, 0.875, 0.5, 0.875, 0.75, 0.625, 0.75, 0.6098, 0.75, 0.625, 0.75, 0.625, 1.0, 0.6098, 1.0, 0.6098, 0.0, 0.625, 0.0, 0.625, 0.25, 0.6098, 0.25, 0.125, 0.5, 0.375, 0.5, 0.375, 0.75, 0.125, 0.75, 0.6098, 0.5, 0.625, 0.5, 0.625, 0.75, 0.6098, 0.75, 0.6098, 0.25, 0.625, 0.25, 0.625, 0.5, 0.6098, 0.5, 0.4844, 0.25, 0.5, 0.25, 0.5, 0.5, 0.4844, 0.5, 0.4844, 0.5, 0.5, 0.5, 0.5, 0.75, 0.4844, 0.75, 0.4844, 0.0, 0.5, 0.0, 0.5, 0.25, 0.4844, 0.25, 0.4844, 0.75, 0.5, 0.75, 0.5, 1.0, 0.4844, 1.0, 0.5469, 0.25, 0.5625, 0.25, 0.5625, 0.5, 0.5469, 0.5, 0.5469, 0.5, 0.5625, 0.5, 0.5625, 0.75, 0.5469, 0.75, 0.5469, 0.0, 0.5625, 0.0, 0.5625, 0.25, 0.5469, 0.25, 0.5469, 0.75, 0.5625, 0.75, 0.5625, 1.0, 0.5469, 1.0, 0.4218, 0.75, 0.4375, 0.75, 0.4375, 1.0, 0.4218, 1.0, 0.4218, 0.0, 0.4375, 0.0, 0.4375, 0.25, 0.4218, 0.25, 0.4218, 0.5, 0.4375, 0.5, 0.4375, 0.75, 0.4218, 0.75, 0.4218, 0.25, 0.4375, 0.25, 0.4375, 0.5, 0.4218, 0.5, 0.3906, 0.25, 0.4062, 0.25, 0.4062, 0.5, 0.3906, 0.5, 0.3906, 0.5, 0.4062, 0.5, 0.4062, 0.75, 0.3906, 0.75, 0.3906, 0.0, 0.4062, 0.0, 0.4062, 0.25, 0.3906, 0.25, 0.3906, 0.75, 0.4062, 0.75, 0.4062, 1.0, 0.3906, 1.0, 0.4531, 0.75, 0.4688, 0.75, 0.4688, 1.0, 0.4531, 1.0, 0.4531, 0.0, 0.4688, 0.0, 0.4688, 0.25, 0.4531, 0.25, 0.4531, 0.5, 0.4688, 0.5, 0.4688, 0.75, 0.4531, 0.75, 0.4531, 0.25, 0.4688, 0.25, 0.4688, 0.5, 0.4531, 0.5, 0.5156, 0.75, 0.5312, 0.75, 0.5312, 1.0, 0.5156, 1.0, 0.5156, 0.0, 0.5312, 0.0, 0.5312, 0.25, 0.5156, 0.25, 0.5156, 0.5, 0.5312, 0.5, 0.5312, 0.75, 0.5156, 0.75, 0.5156, 0.25, 0.5312, 0.25, 0.5312, 0.5, 0.5156, 0.5, 0.5781, 0.25, 0.5938, 0.25, 0.5938, 0.5, 0.5781, 0.5, 0.5781, 0.5, 0.5938, 0.5, 0.5938, 0.75, 0.5781, 0.75, 0.5781, 0.0, 0.5938, 0.0, 0.5938, 0.25, 0.5781, 0.25, 0.5781, 0.75, 0.5938, 0.75, 0.5938, 1.0, 0.5781, 1.0, 0.5938, 0.25, 0.6098, 0.25, 0.6098, 0.5, 0.5938, 0.5, 0.5938, 0.5, 0.6098, 0.5, 0.6098, 0.75, 0.5938, 0.75, 0.5938, 0.0, 0.6098, 0.0, 0.6098, 0.25, 0.5938, 0.25, 0.5938, 0.75, 0.6098, 0.75, 0.6098, 1.0, 0.5938, 1.0, 0.5625, 0.75, 0.5781, 0.75, 0.5781, 1.0, 0.5625, 1.0, 0.5625, 0.0, 0.5781, 0.0, 0.5781, 0.25, 0.5625, 0.25, 0.5625, 0.5, 0.5781, 0.5, 0.5781, 0.75, 0.5625, 0.75, 0.5625, 0.25, 0.5781, 0.25, 0.5781, 0.5, 0.5625, 0.5, 0.5312, 0.75, 0.5469, 0.75, 0.5469, 1.0, 0.5312, 1.0, 0.5312, 0.0, 0.5469, 0.0, 0.5469, 0.25, 0.5312, 0.25, 0.5312, 0.5, 0.5469, 0.5, 0.5469, 0.75, 0.5312, 0.75, 0.5312, 0.25, 0.5469, 0.25, 0.5469, 0.5, 0.5312, 0.5, 0.5, 0.25, 0.5156, 0.25, 0.5156, 0.5, 0.5, 0.5, 0.5, 0.5, 0.5156, 0.5, 0.5156, 0.75, 0.5, 0.75, 0.5, 0.0, 0.5156, 0.0, 0.5156, 0.25, 0.5, 0.25, 0.5, 0.75, 0.5156, 0.75, 0.5156, 1.0, 0.5, 1.0, 0.4688, 0.75, 0.4844, 0.75, 0.4844, 1.0, 0.4688, 1.0, 0.4688, 0.0, 0.4844, 0.0, 0.4844, 0.25, 0.4688, 0.25, 0.4688, 0.5, 0.4844, 0.5, 0.4844, 0.75, 0.4688, 0.75, 0.4688, 0.25, 0.4844, 0.25, 0.4844, 0.5, 0.4688, 0.5, 0.4375, 0.25, 0.4531, 0.25, 0.4531, 0.5, 0.4375, 0.5, 0.4375, 0.5, 0.4531, 0.5, 0.4531, 0.75, 0.4375, 0.75, 0.4375, 0.0, 0.4531, 0.0, 0.4531, 0.25, 0.4375, 0.25, 0.4375, 0.75, 0.4531, 0.75, 0.4531, 1.0, 0.4375, 1.0, 0.4062, 0.25, 0.4218, 0.25, 0.4218, 0.5, 0.4062, 0.5, 0.4062, 0.5, 0.4218, 0.5, 0.4218, 0.75, 0.4062, 0.75, 0.4062, 0.0, 0.4218, 0.0, 0.4218, 0.25, 0.4062, 0.25, 0.4062, 0.75, 0.4218, 0.75, 0.4218, 1.0, 0.4062, 1.0, 0.375, 0.75, 0.3906, 0.75, 0.3906, 1.0, 0.375, 1.0, 0.375, 0.0, 0.3906, 0.0, 0.3906, 0.25, 0.375, 0.25, 0.375, 0.5, 0.3906, 0.5, 0.3906, 0.75, 0.375, 0.75, 0.375, 0.25, 0.3906, 0.25, 0.3906, 0.5, 0.375, 0.5, 0.4062, 1.0, 0.4219, 1.0, 0.4219, 0.25, 0.4062, 0.25, 0.4062, 1.0, 0.4219, 1.0, 0.4219, 0.25, 0.4062, 0.25, 0.4062, 1.0, 0.4219, 1.0, 0.4219, 1.0, 0.4062, 1.0, 0.4062, 0.25, 0.4062, 0.0, 0.4062, 0.0, 0.4062, 0.25, 0.4062, 0.25, 0.4062, 0.0, 0.4062, 0.0, 0.4062, 0.25, 0.4219, 0.25, 0.4219, 0.25, 0.4219, 0.25, 0.4219, 0.25, 0.4219, 0.0, 0.4219, 0.25, 0.4219, 0.25, 0.4219, 0.0, 0.4219, 0.0, 0.4219, 0.25, 0.4219, 0.25, 0.4219, 0.0, 0.4062, 0.25, 0.4062, 0.25, 0.4062, 0.25, 0.4062, 0.25, 0.4062, 1.0, 0.4219, 1.0, 0.4219, 1.0, 0.4062, 1.0, 0.4219, 0.25, 0.4062, 0.25, 0.4062, 0.25, 0.4219, 0.25, 0.4062, 1.0, 0.4219, 1.0, 0.4219, 1.0, 0.4062, 1.0, 0.4062, 0.25, 0.4062, 0.25, 0.4062, 0.25, 0.4062, 0.25, 0.4219, 0.0, 0.4219, 0.0, 0.4219, 0.0, 0.4219, 0.0, 0.4062, 0.25, 0.4219, 0.25, 0.4219, 0.25, 0.4062, 0.25, 0.4219, 1.0, 0.4062, 1.0, 0.4062, 1.0, 0.4219, 1.0, 0.4219, 0.25, 0.4062, 0.25, 0.4062, 0.25, 0.4219, 0.25, 0.4219, 0.25, 0.4219, 0.25, 0.4219, 0.25, 0.4219, 0.25, 0.4062, 0.25, 0.4219, 0.25, 0.4219, 0.25, 0.4062, 0.25, 0.4219, 0.25, 0.4062, 0.25, 0.4062, 0.25, 0.4219, 0.25, 0.4062, 0.75, 0.4219, 0.75, 0.4219, 1.0, 0.4062, 1.0, 0.4062, 0.75, 0.4219, 0.75, 0.4219, 0.75, 0.4062, 0.75, 0.4219, 0.75, 0.4219, 1.0, 0.4219, 1.0, 0.4219, 0.75, 0.4219, 1.0, 0.4062, 1.0, 0.4062, 1.0, 0.4219, 1.0, 0.4062, 0.75, 0.4219, 0.75, 0.4219, 1.0, 0.4062, 1.0, 0.4062, 1.0, 0.4062, 0.75, 0.4062, 0.75, 0.4062, 1.0, 0.4062, 0.75, 0.4219, 0.75, 0.4219, 0.75, 0.4062, 0.75, 0.4219, 0.0, 0.4062, 0.0, 0.4062, 0.0, 0.4219, 0.0, 0.4688, 0.0, 0.4844, 0.0, 0.4844, 0.25, 0.4688, 0.25, 0.4688, 0.0, 0.4839, 0.0, 0.4839, 0.25, 0.4688, 0.25, 0.4839, 0.0, 0.4839, 0.25, 0.4839, 0.25, 0.4839, 0.0, 0.4844, 0.0, 0.4844, 0.25, 0.4844, 0.25, 0.4844, 0.0, 0.4688, 1.0, 0.4839, 1.0, 0.4839, 1.0, 0.4688, 1.0, 0.4688, 0.25, 0.4688, 0.0, 0.4688, 0.0, 0.4688, 0.25, 0.4688, 0.25, 0.4688, 0.0, 0.4688, 0.0, 0.4688, 0.25, 0.4688, 0.0, 0.4688, 0.0, 0.4688, 0.0, 0.4688, 0.0, 0.4688, 0.75, 0.4844, 0.75, 0.4844, 1.0, 0.4688, 1.0, 0.4688, 0.75, 0.4844, 0.75, 0.4844, 1.0, 0.4688, 1.0, 0.4688, 1.0, 0.4844, 1.0, 0.4844, 1.0, 0.4688, 1.0, 0.4844, 0.0, 0.4688, 0.0, 0.4688, 0.0, 0.4844, 0.0, 0.4844, 0.75, 0.4844, 1.0, 0.4844, 1.0, 0.4844, 0.75, 0.4844, 0.0, 0.4844, 0.0, 0.4844, 0.0, 0.4844, 0.0, 0.4688, 0.75, 0.4844, 0.75, 0.4844, 0.75, 0.4688, 0.75, 0.4688, 0.75, 0.4844, 0.75, 0.4844, 0.75, 0.4688, 0.75, 0.4688, 1.0, 0.4688, 0.75, 0.4688, 0.75, 0.4688, 1.0, 0.4844, 0.75, 0.4844, 1.0, 0.4844, 1.0, 0.4844, 0.75, 0.5312, 0.0, 0.5469, 0.0, 0.5469, 0.25, 0.5312, 0.25, 0.5312, 0.25, 0.5312, 0.0, 0.5312, 0.0, 0.5312, 0.25, 0.5469, 0.25, 0.5312, 0.25, 0.5312, 0.25, 0.5469, 0.25, 0.5469, 0.0, 0.5469, 0.25, 0.5469, 0.25, 0.5469, 0.0, 0.5469, 0.0, 0.5312, 0.0, 0.5312, 0.0, 0.5469, 0.0, 0.5469, 0.0, 0.5469, 0.0, 0.5469, 0.0, 0.5469, 0.0, 0.5312, 1.0, 0.5312, 0.75, 0.5312, 0.75, 0.5312, 1.0, 0.5469, 0.75, 0.5469, 1.0, 0.5469, 1.0, 0.5469, 0.75, 0.5312, 0.0, 0.5312, 0.0, 0.5312, 0.0, 0.5312, 0.0, 0.5469, 0.75, 0.5469, 1.0, 0.5469, 1.0, 0.5469, 0.75, 0.5312, 0.75, 0.5469, 0.75, 0.5469, 0.75, 0.5312, 0.75, 0.5312, 1.0, 0.5312, 0.75, 0.5312, 0.75, 0.5312, 1.0, 0.5469, 0.0, 0.5312, 0.0, 0.5312, 0.0, 0.5469, 0.0, 0.5312, 0.75, 0.5469, 0.75, 0.5469, 0.75, 0.5312, 0.75, 0.5312, 0.0, 0.5469, 0.0, 0.5469, 0.25, 0.5312, 0.25, 0.5312, 0.25, 0.5312, 0.0, 0.5312, 0.0, 0.5312, 0.25, 0.5469, 0.25, 0.5312, 0.25, 0.5312, 0.25, 0.5469, 0.25, 0.5469, 0.0, 0.5469, 0.25, 0.5469, 0.25, 0.5469, 0.0, 0.5312, 1.0, 0.5469, 1.0, 0.5469, 1.0, 0.5312, 1.0, 0.5312, 0.75, 0.5469, 0.75, 0.5469, 1.0, 0.5312, 1.0, 0.5312, 0.75, 0.5469, 0.75, 0.5469, 1.0, 0.5312, 1.0, 0.5469, 0.75, 0.5469, 1.0, 0.5469, 1.0, 0.5469, 0.75, 0.5312, 0.0, 0.5312, 0.0, 0.5312, 0.0, 0.5312, 0.0, 0.5312, 0.75, 0.5469, 0.75, 0.5469, 0.75, 0.5312, 0.75, 0.5469, 0.75, 0.5469, 1.0, 0.5469, 1.0, 0.5469, 0.75, 0.5312, 0.75, 0.5469, 0.75, 0.5469, 0.75, 0.5312, 0.75, 0.5312, 1.0, 0.5312, 0.75, 0.5312, 0.75, 0.5312, 1.0, 0.5469, 0.0, 0.5312, 0.0, 0.5312, 0.0, 0.5469, 0.0, 0.5938, 0.0, 0.6094, 0.0, 0.6094, 0.25, 0.5938, 0.25, 0.5938, 0.0, 0.6094, 0.0, 0.6094, 0.25, 0.5938, 0.25, 0.5938, 0.25, 0.5938, 0.0, 0.5938, 0.0, 0.5938, 0.25, 0.5938, 0.25, 0.5938, 0.0, 0.5938, 0.0, 0.5938, 0.25, 0.6094, 0.0, 0.6094, 0.25, 0.6094, 0.25, 0.6094, 0.0, 0.6094, 0.0, 0.6094, 0.25, 0.6094, 0.25, 0.6094, 0.0, 0.6094, 0.25, 0.5938, 0.25, 0.5938, 0.25, 0.6094, 0.25, 0.6094, 0.25, 0.5938, 0.25, 0.5938, 0.25, 0.6094, 0.25, 0.5938, 0.75, 0.6094, 0.75, 0.6094, 1.0, 0.5938, 1.0, 0.5938, 1.0, 0.6094, 1.0, 0.6094, 1.0, 0.5938, 1.0, 0.5938, 0.75, 0.6094, 0.75, 0.6094, 1.0, 0.5938, 1.0, 0.6094, 0.75, 0.6094, 1.0, 0.6094, 1.0, 0.6094, 0.75, 0.6094, 0.0, 0.6094, 0.0, 0.6094, 0.0, 0.6094, 0.0, 0.6094, 0.0, 0.5938, 0.0, 0.5938, 0.0, 0.6094, 0.0, 0.5938, 1.0, 0.5938, 0.75, 0.5938, 0.75, 0.5938, 1.0, 0.6094, 0.75, 0.6094, 1.0, 0.6094, 1.0, 0.6094, 0.75, 0.5938, 0.75, 0.6094, 0.75, 0.6094, 0.75, 0.5938, 0.75, 0.5938, 0.0, 0.5938, 0.0, 0.5938, 0.0, 0.5938, 0.0])
me_cube_001.materials.append(mat_material)
me_cube_001.materials.append(mat_material_001)
me_cube_001.update()

# ---- objects
ob_cube_001 = bpy.data.objects.new('Cube.001', me_cube_001)

# ---- transforms, parenting, visibility, modifiers, constraints
ob_cube_001.location = (1.0, 0.0, 0.0)
ob_cube_001.scale = (0.1, 0.1, 2.0)

# ---- collection membership
col_collection.objects.link(ob_cube_001)

# ---- scene / render settings (as saved in the file)
scene.frame_start = 1; scene.frame_end = 250; scene.frame_set(1)
scene.render.engine = 'BLENDER_EEVEE_NEXT'
bpy.context.view_layer.update()

# ---- added for rendering (the .blend has no active camera and no usable light): camera, sun
cam_auto = bpy.data.cameras.new('AutoCamera')
cam_auto.lens = 50.0
cam_auto.sensor_width = 36.0
cam_auto.clip_end = 1000.0
ob_auto_camera = bpy.data.objects.new('AutoCamera', cam_auto)
scene.collection.objects.link(ob_auto_camera)
ob_auto_camera.location = (4.39261, -5.82302, 3.51409)
ob_auto_camera.rotation_euler = (1.09748, -7.21219e-08, 0.694738)
scene.camera = ob_auto_camera
light_auto_sun = bpy.data.lights.new('AutoSun', 'SUN')
light_auto_sun.energy = 3.0
light_auto_sun.angle = 0.0523599
ob_auto_sun = bpy.data.objects.new('AutoSun', light_auto_sun)
scene.collection.objects.link(ob_auto_sun)
ob_auto_sun.rotation_euler = (0.872665, 0.174533, 0.523599)
bpy.context.view_layer.update()
